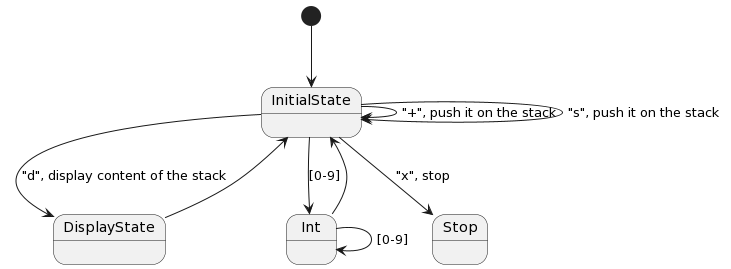

The diagram above was rendered by PlantUML. Its source (embedded in the PNG):
@startuml
[*] --> InitialState
InitialState --> InitialState : "+", push it on the stack
InitialState --> InitialState : "s", push it on the stack
InitialState --> DisplayState : "d", display content of the stack 
DisplayState --> InitialState
InitialState --> Int: [0-9]
Int --> Int: [0-9]
Int --> InitialState
InitialState -->  Stop: "x", stop
@enduml